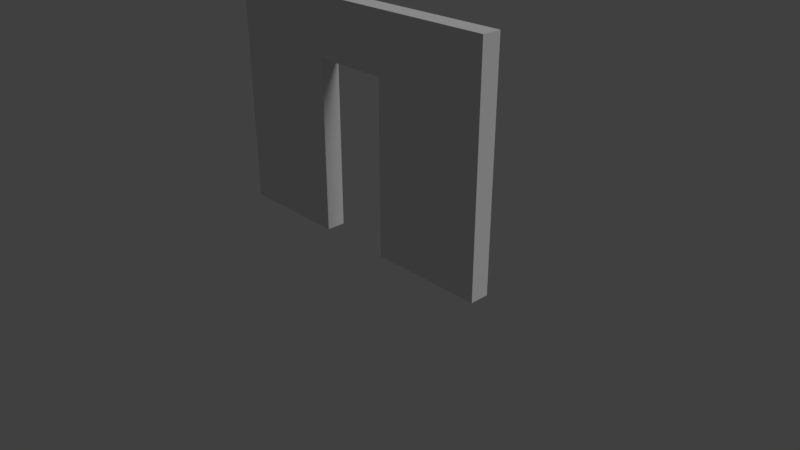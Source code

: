 # Source: SM_Wall_Doorway_4x3x0.25.blend  (saved by Blender 2.79.0; exported with 4.5.12 LTS)
import bpy
from mathutils import Matrix  # noqa: F401  (used for matrix-valued properties, if any)

bpy.ops.wm.read_factory_settings(use_empty=True)
scene = bpy.context.scene
scene.name = 'Scene'

# ---- collections
col_collection_1 = bpy.data.collections.new('Collection 1'); scene.collection.children.link(col_collection_1)

# ---- world
world_world = bpy.data.worlds.new('World'); scene.world = world_world
world_world.color = (0.05088, 0.05088, 0.05088)
world_world.use_sun_shadow = False
world_world.sun_shadow_jitter_overblur = 0.0
world_world.cycles.sampling_method = 'MANUAL'

# ---- cameras
cam_camera = bpy.data.cameras.new('Camera')
cam_camera.clip_end = 100.0
cam_camera.lens = 35.0
cam_camera.sensor_width = 32.0
cam_camera.sensor_height = 18.0
cam_camera.ortho_scale = 7.314
cam_camera.dof.focus_distance = 0.0

# ---- lights
light_lamp = bpy.data.lights.new('Lamp', 'SUN')
light_lamp.transmission_factor = 0.0
light_lamp.cutoff_distance = 30.0
light_lamp.angle = 0.4121
light_lamp.energy = 1.0
light_lamp.shadow_buffer_clip_start = 1.001
light_lamp.shadow_soft_size = 0.209
light_lamp.shadow_cascade_max_distance = 1000.0

# ---- meshes
me_cube = bpy.data.meshes.new('Cube')
me_cube.from_pydata([(-2.0, -0.25, 0.0004508), (-2.0, -0.25, 3.0), (-2.0, 5.96e-08, 0.0004508), (-2.0, 5.96e-08, 3.0), (2.0, -0.25, 0.0004508), (2.0, -0.25, 3.0), (2.0, 5.96e-08, 0.0004508), (2.0, 5.96e-08, 3.0), (-2.0, -0.25, 0.7505), (-2.0, -0.25, 1.5), (-2.0, -0.25, 2.25), (-2.0, 5.96e-08, 2.25), (-2.0, 5.96e-08, 1.5), (-2.0, 5.96e-08, 0.7505), (1.0, 5.96e-08, 0.0004508), (-1.0, 5.96e-08, 0.0004508), (-1.0, 5.96e-08, 3.0), (4.768e-07, 5.96e-08, 3.0), (1.0, 5.96e-08, 3.0), (2.0, 5.96e-08, 2.25), (2.0, 5.96e-08, 1.5), (2.0, 5.96e-08, 0.7505), (2.0, -0.25, 2.25), (2.0, -0.25, 1.5), (2.0, -0.25, 0.7505), (-1.0, -0.25, 0.0004508), (1.0, -0.25, 0.0004508), (1.0, -0.25, 3.0), (4.768e-07, -0.25, 3.0), (-1.0, -0.25, 3.0), (1.0, -0.25, 0.7505), (-1.0, -0.25, 0.7505), (1.0, -0.25, 1.5), (-1.0, -0.25, 1.5), (1.0, -0.25, 2.25), (4.768e-07, -0.25, 2.25), (-1.0, -0.25, 2.25), (-1.0, 5.96e-08, 0.7505), (1.0, 5.96e-08, 0.7505), (-1.0, 5.96e-08, 1.5), (1.0, 5.96e-08, 1.5), (-1.0, 5.96e-08, 2.25), (4.768e-07, 5.96e-08, 2.25), (1.0, 5.96e-08, 2.25), (-0.5, 5.96e-08, 0.0004508), (-0.5, 5.96e-08, 3.0), (-0.5, -0.25, 0.0004508), (-0.5, -0.25, 3.0), (-0.5, -0.25, 0.7505), (-0.5, -0.25, 1.5), (-0.5, -0.25, 2.25), (-0.5, 5.96e-08, 0.7505), (-0.5, 5.96e-08, 1.5), (-0.5, 5.96e-08, 2.25), (0.5, 5.96e-08, 0.0004508), (0.5, 5.96e-08, 3.0), (0.5, -0.25, 0.0004508), (0.5, -0.25, 3.0), (0.5, -0.25, 0.7505), (0.5, -0.25, 1.5), (0.5, -0.25, 2.25), (0.5, 5.96e-08, 0.7505), (0.5, 5.96e-08, 1.5), (0.5, 5.96e-08, 2.25)], [], [(10, 1, 3, 11), (43, 18, 7, 19), (19, 7, 5, 22), (36, 29, 1, 10), (14, 6, 4, 26), (16, 3, 1, 29), (7, 18, 27, 5), (55, 17, 28, 57), (45, 16, 29, 47), (2, 15, 25, 0), (48, 51, 52, 49), (54, 14, 26, 56), (25, 31, 8, 0), (31, 33, 9, 8), (33, 36, 10, 9), (4, 24, 30, 26), (46, 48, 31, 25), (24, 23, 32, 30), (48, 49, 33, 31), (23, 22, 34, 32), (49, 50, 36, 33), (22, 5, 27, 34), (60, 57, 28, 35), (50, 47, 29, 36), (6, 21, 24, 4), (21, 20, 23, 24), (20, 19, 22, 23), (14, 38, 21, 6), (38, 40, 20, 21), (40, 43, 19, 20), (2, 13, 37, 15), (54, 61, 38, 14), (13, 12, 39, 37), (61, 62, 40, 38), (12, 11, 41, 39), (62, 63, 43, 40), (11, 3, 16, 41), (53, 45, 17, 42), (63, 55, 18, 43), (0, 8, 13, 2), (8, 9, 12, 13), (9, 10, 11, 12), (41, 16, 45, 53), (39, 41, 53, 52), (37, 39, 52, 51), (15, 37, 51, 44), (35, 28, 47, 50), (15, 44, 46, 25), (17, 45, 47, 28), (42, 17, 55, 63), (34, 27, 57, 60), (32, 34, 60, 59), (30, 32, 59, 58), (26, 30, 58, 56), (48, 46, 44, 51), (18, 55, 57, 27), (52, 53, 50, 49), (35, 50, 53, 42), (60, 35, 42, 63), (60, 63, 62, 59), (61, 58, 59, 62), (54, 56, 58, 61)])
me_cube.use_remesh_preserve_volume = False
me_cube.use_remesh_preserve_attributes = False
me_cube.use_mirror_vertex_groups = False
me_cube.update()

# ---- objects
ob_sm_wall_doorway_4x3x0_25 = bpy.data.objects.new('SM_Wall Doorway 4x3x0.25', me_cube)
ob_lamp = bpy.data.objects.new('Lamp', light_lamp)
ob_camera = bpy.data.objects.new('Camera', cam_camera)

# ---- transforms, parenting, visibility, modifiers, constraints
ob_sm_wall_doorway_4x3x0_25.location = (0.0, 0.0, 0.0)
ob_sm_wall_doorway_4x3x0_25.lineart.crease_threshold = 0.0
ob_lamp.location = (0.03206, -0.002963, 6.776)
ob_lamp.rotation_euler = (0.6503, 0.05522, 1.866)
ob_lamp.lock_rotations_4d = False
ob_lamp.empty_display_type = 'ARROWS'
ob_lamp.color = (0.0, 0.0, 0.0, 0.0)
ob_lamp.lineart.crease_threshold = 0.0
ob_camera.location = (7.481, -6.508, 5.088)
ob_camera.rotation_euler = (1.109, 0.0, 0.8149)
ob_camera.lock_rotations_4d = False
ob_camera.empty_display_type = 'ARROWS'
ob_camera.color = (0.0, 0.0, 0.0, 0.0)
ob_camera.display_type = 'WIRE'
ob_camera.lineart.crease_threshold = 0.0

# ---- collection membership
col_collection_1.objects.link(ob_sm_wall_doorway_4x3x0_25)
col_collection_1.objects.link(ob_lamp)
col_collection_1.objects.link(ob_camera)

# ---- scene / render settings (as saved in the file)
scene.camera = ob_camera
scene.frame_start = 1; scene.frame_end = 250; scene.frame_set(1)
scene.render.engine = 'CYCLES'
scene.render.resolution_percentage = 50
scene.render.fps = 60
scene.render.dither_intensity = 0.0
scene.cycles.use_denoising = False
scene.cycles.samples = 256
scene.cycles.sampling_pattern = 'TABULATED_SOBOL'
scene.cycles.light_sampling_threshold = 0.0
scene.cycles.use_adaptive_sampling = False
scene.cycles.use_light_tree = False
scene.cycles.blur_glossy = 0.0
scene.cycles.sample_clamp_indirect = 0.0
scene.view_settings.view_transform = 'Standard'
bpy.context.view_layer.update()

